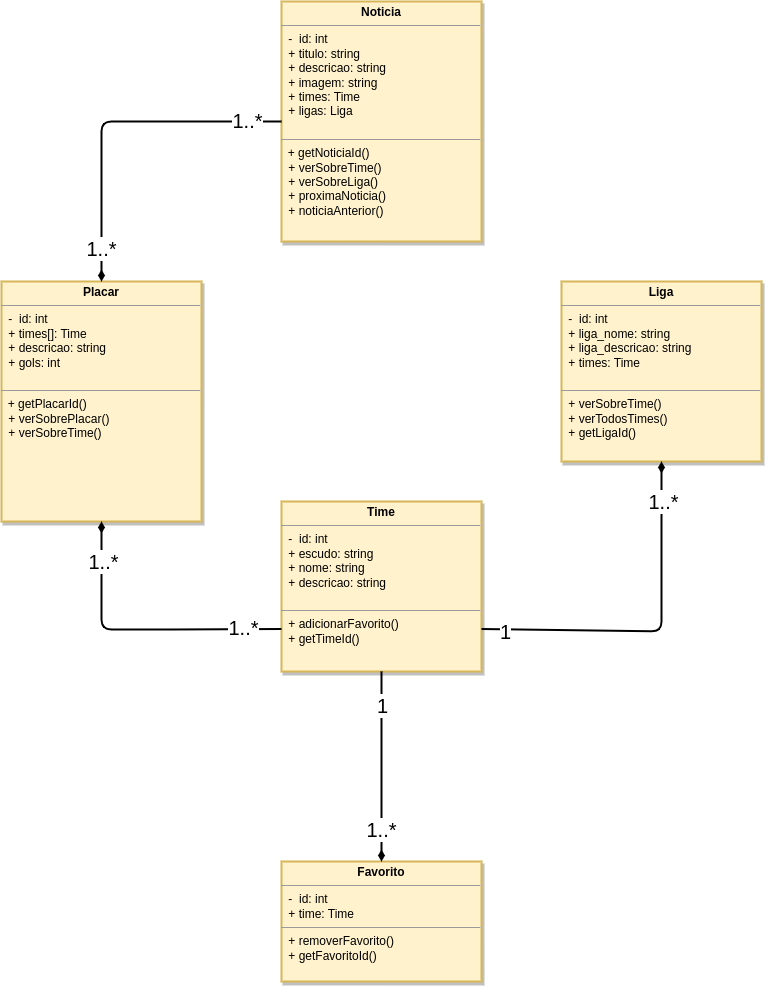

The diagram above was exported from draw.io. Its source (the exported page's mxGraphModel, read from the mxfile embedded in the PNG):
<mxGraphModel dx="1085" dy="605" grid="1" gridSize="10" guides="1" tooltips="1" connect="1" arrows="1" fold="1" page="1" pageScale="1" pageWidth="850" pageHeight="1100" math="0" shadow="0">
  <root>
    <mxCell id="0" />
    <mxCell id="1" parent="0" />
    <mxCell id="qrFmthoWR6yF3y5YOpaS-52" value="&lt;p style=&quot;margin:0px;margin-top:4px;text-align:center;&quot;&gt;&lt;b&gt;Favorito&lt;/b&gt;&lt;/p&gt;&lt;hr size=&quot;1&quot;&gt;&lt;p style=&quot;margin:0px;margin-left:4px;&quot;&gt;&amp;nbsp;-&amp;nbsp; id: int&lt;br&gt;&amp;nbsp;+ time: Time&lt;br&gt;&lt;/p&gt;&lt;hr size=&quot;1&quot;&gt;&lt;p style=&quot;margin:0px;margin-left:4px;&quot;&gt;&amp;nbsp;+ removerFavorito()&lt;br&gt;&amp;nbsp;+ getFavoritoId()&lt;br&gt;&lt;/p&gt;" style="verticalAlign=top;align=left;overflow=fill;fontSize=12;fontFamily=Helvetica;html=1;shadow=1;sketch=0;fillStyle=auto;strokeColor=#d6b656;strokeWidth=2;fillColor=#fff2cc;" vertex="1" parent="1">
      <mxGeometry x="320" y="980" width="200" height="120" as="geometry" />
    </mxCell>
    <mxCell id="qrFmthoWR6yF3y5YOpaS-53" value="&lt;p style=&quot;margin:0px;margin-top:4px;text-align:center;&quot;&gt;&lt;b&gt;Time&lt;/b&gt;&lt;/p&gt;&lt;hr size=&quot;1&quot;&gt;&lt;p style=&quot;margin:0px;margin-left:4px;&quot;&gt;&amp;nbsp;-&amp;nbsp; id: int&lt;br&gt;&amp;nbsp;+ escudo: string&lt;br&gt;&amp;nbsp;+ nome: string&lt;br&gt;&amp;nbsp;+ descricao: string&lt;br&gt;&lt;br&gt;&lt;/p&gt;&lt;hr size=&quot;1&quot;&gt;&lt;p style=&quot;margin:0px;margin-left:4px;&quot;&gt;&amp;nbsp;+ adicionarFavorito()&lt;br&gt;&amp;nbsp;+ getTimeId()&lt;/p&gt;" style="verticalAlign=top;align=left;overflow=fill;fontSize=12;fontFamily=Helvetica;html=1;shadow=1;sketch=0;fillStyle=auto;strokeColor=#d6b656;strokeWidth=2;fillColor=#fff2cc;" vertex="1" parent="1">
      <mxGeometry x="320" y="620" width="200" height="170" as="geometry" />
    </mxCell>
    <mxCell id="qrFmthoWR6yF3y5YOpaS-54" value="&lt;p style=&quot;margin:0px;margin-top:4px;text-align:center;&quot;&gt;&lt;b&gt;Liga&lt;/b&gt;&lt;/p&gt;&lt;hr size=&quot;1&quot;&gt;&lt;p style=&quot;margin:0px;margin-left:4px;&quot;&gt;&amp;nbsp;-&amp;nbsp; id: int&lt;br&gt;&amp;nbsp;+ liga_nome: string&lt;br&gt;&amp;nbsp;+ liga_descricao: string&lt;br&gt;&amp;nbsp;+ times: Time&lt;br&gt;&lt;br&gt;&lt;/p&gt;&lt;hr size=&quot;1&quot;&gt;&lt;p style=&quot;margin:0px;margin-left:4px;&quot;&gt;&amp;nbsp;+ verSobreTime()&lt;br&gt;&amp;nbsp;+ verTodosTimes()&lt;/p&gt;&lt;p style=&quot;margin:0px;margin-left:4px;&quot;&gt;&amp;nbsp;+ getLigaId()&lt;/p&gt;" style="verticalAlign=top;align=left;overflow=fill;fontSize=12;fontFamily=Helvetica;html=1;shadow=1;sketch=0;fillStyle=auto;strokeColor=#d6b656;strokeWidth=2;fillColor=#fff2cc;" vertex="1" parent="1">
      <mxGeometry x="600" y="400" width="200" height="180" as="geometry" />
    </mxCell>
    <mxCell id="qrFmthoWR6yF3y5YOpaS-55" value="&lt;p style=&quot;margin:0px;margin-top:4px;text-align:center;&quot;&gt;&lt;b&gt;Noticia&lt;/b&gt;&lt;/p&gt;&lt;hr size=&quot;1&quot;&gt;&lt;p style=&quot;margin:0px;margin-left:4px;&quot;&gt;&amp;nbsp;-&amp;nbsp; id: int&lt;br&gt;&amp;nbsp;+ titulo: string&lt;br&gt;&amp;nbsp;+ descricao: string&lt;br&gt;&amp;nbsp;+ imagem: string&lt;br&gt;&amp;nbsp;+ times: Time&lt;/p&gt;&lt;p style=&quot;margin:0px;margin-left:4px;&quot;&gt;&amp;nbsp;+ ligas: Liga&lt;br&gt;&lt;br&gt;&lt;/p&gt;&lt;hr size=&quot;1&quot;&gt;&amp;nbsp; + getNoticiaId()&lt;br&gt;&lt;p style=&quot;margin:0px;margin-left:4px;&quot;&gt;&amp;nbsp;+ verSobreTime()&lt;br&gt;&amp;nbsp;+ verSobreLiga()&lt;br&gt;&amp;nbsp;+ proximaNoticia()&lt;br&gt;&amp;nbsp;+ noticiaAnterior()&lt;/p&gt;&lt;span style=&quot;color: rgba(0, 0, 0, 0); font-family: monospace; font-size: 0px;&quot;&gt;%3CmxGraphModel%3E%3Croot%3E%3CmxCell%20id%3D%220%22%2F%3E%3CmxCell%20id%3D%221%22%20parent%3D%220%22%2F%3E%3CmxCell%20id%3D%222%22%20value%3D%22%26lt%3Bp%20style%3D%26quot%3Bmargin%3A0px%3Bmargin-top%3A4px%3Btext-align%3Acenter%3B%26quot%3B%26gt%3B%26lt%3Bb%26gt%3BLiga%26lt%3B%2Fb%26gt%3B%26lt%3B%2Fp%26gt%3B%26lt%3Bhr%20size%3D%26quot%3B1%26quot%3B%26gt%3B%26lt%3Bp%20style%3D%26quot%3Bmargin%3A0px%3Bmargin-left%3A4px%3B%26quot%3B%26gt%3B%26amp%3Bnbsp%3B-%20id%3A%20int%26lt%3Bbr%26gt%3B%26amp%3Bnbsp%3B%2B%20liga_nome%3A%20string%26lt%3Bbr%26gt%3B%26amp%3Bnbsp%3B%2B%20liga_descricao%3A%20string%26lt%3Bbr%26gt%3B%26amp%3Bnbsp%3B%2B%20times%3A%20Time%26lt%3Bbr%26gt%3B%26lt%3Bbr%26gt%3B%26lt%3B%2Fp%26gt%3B%26lt%3Bhr%20size%3D%26quot%3B1%26quot%3B%26gt%3B%26lt%3Bp%20style%3D%26quot%3Bmargin%3A0px%3Bmargin-left%3A4px%3B%26quot%3B%26gt%3B%2B%20verSobreTime()%26lt%3Bbr%26gt%3B%2B%20verTodosTimes()%26lt%3B%2Fp%26gt%3B%22%20style%3D%22verticalAlign%3Dtop%3Balign%3Dleft%3Boverflow%3Dfill%3BfontSize%3D12%3BfontFamily%3DHelvetica%3Bhtml%3D1%3Bshadow%3D1%3Bsketch%3D0%3BfillStyle%3Dauto%3BstrokeColor%3Ddefault%3BstrokeWidth%3D1%3BgradientColor%3Dnone%3B%22%20vertex%3D%221%22%20parent%3D%221%22%3E%3CmxGeometry%20x%3D%22530%22%20y%3D%22640%22%20width%3D%22200%22%20height%3D%22170%22%20as%3D%22geometry%22%2F%3E%3C%2FmxCell%3E%3C%2Froot%3E%3C%2FmxGraphModel%3E&lt;br&gt;&lt;br&gt;&lt;/span&gt;" style="verticalAlign=top;align=left;overflow=fill;fontSize=12;fontFamily=Helvetica;html=1;shadow=1;sketch=0;fillStyle=auto;strokeColor=#d6b656;strokeWidth=2;fillColor=#fff2cc;" vertex="1" parent="1">
      <mxGeometry x="320" y="120" width="200" height="240" as="geometry" />
    </mxCell>
    <mxCell id="qrFmthoWR6yF3y5YOpaS-56" value="&lt;p style=&quot;margin:0px;margin-top:4px;text-align:center;&quot;&gt;&lt;b&gt;Placar&lt;/b&gt;&lt;/p&gt;&lt;hr size=&quot;1&quot;&gt;&lt;p style=&quot;margin:0px;margin-left:4px;&quot;&gt;&amp;nbsp;-&amp;nbsp; id: int&lt;br&gt;&amp;nbsp;+ times[]: Time&lt;br&gt;&amp;nbsp;+ descricao: string&lt;br&gt;&amp;nbsp;+ gols: int&lt;/p&gt;&lt;p style=&quot;margin:0px;margin-left:4px;&quot;&gt;&lt;br&gt;&lt;/p&gt;&lt;hr size=&quot;1&quot;&gt;&amp;nbsp; + getPlacarId()&lt;br&gt;&lt;p style=&quot;margin:0px;margin-left:4px;&quot;&gt;&amp;nbsp;+ verSobrePlacar()&lt;br&gt;&amp;nbsp;+ verSobreTime()&lt;/p&gt;&lt;span style=&quot;color: rgba(0, 0, 0, 0); font-family: monospace; font-size: 0px;&quot;&gt;&lt;br&gt;&lt;br&gt;&lt;/span&gt;" style="verticalAlign=top;align=left;overflow=fill;fontSize=12;fontFamily=Helvetica;html=1;shadow=1;sketch=0;fillStyle=auto;strokeColor=#d6b656;strokeWidth=2;fillColor=#fff2cc;" vertex="1" parent="1">
      <mxGeometry x="40" y="400" width="200" height="240" as="geometry" />
    </mxCell>
    <mxCell id="qrFmthoWR6yF3y5YOpaS-58" value="" style="endArrow=diamondThin;endFill=1;html=1;rounded=1;exitX=0;exitY=0.5;exitDx=0;exitDy=0;entryX=0.5;entryY=0;entryDx=0;entryDy=0;strokeWidth=2;" edge="1" parent="1" source="qrFmthoWR6yF3y5YOpaS-55" target="qrFmthoWR6yF3y5YOpaS-56">
      <mxGeometry width="160" relative="1" as="geometry">
        <mxPoint x="400" y="410" as="sourcePoint" />
        <mxPoint x="560" y="410" as="targetPoint" />
        <Array as="points">
          <mxPoint x="140" y="240" />
        </Array>
      </mxGeometry>
    </mxCell>
    <mxCell id="qrFmthoWR6yF3y5YOpaS-59" value="1..*" style="edgeLabel;html=1;align=center;verticalAlign=middle;resizable=0;points=[];fontSize=20;" vertex="1" connectable="0" parent="qrFmthoWR6yF3y5YOpaS-58">
      <mxGeometry x="-0.8631" y="-2" relative="1" as="geometry">
        <mxPoint x="-11" as="offset" />
      </mxGeometry>
    </mxCell>
    <mxCell id="qrFmthoWR6yF3y5YOpaS-60" value="1..*" style="edgeLabel;html=1;align=center;verticalAlign=middle;resizable=0;points=[];fontSize=20;" vertex="1" connectable="0" parent="qrFmthoWR6yF3y5YOpaS-58">
      <mxGeometry x="0.8512" y="-1" relative="1" as="geometry">
        <mxPoint y="-9" as="offset" />
      </mxGeometry>
    </mxCell>
    <mxCell id="qrFmthoWR6yF3y5YOpaS-61" value="" style="endArrow=diamondThin;endFill=1;html=1;rounded=1;exitX=0;exitY=0.75;exitDx=0;exitDy=0;entryX=0.5;entryY=1;entryDx=0;entryDy=0;strokeWidth=2;" edge="1" parent="1" source="qrFmthoWR6yF3y5YOpaS-53" target="qrFmthoWR6yF3y5YOpaS-56">
      <mxGeometry width="160" relative="1" as="geometry">
        <mxPoint x="230" y="820" as="sourcePoint" />
        <mxPoint x="50" y="1060" as="targetPoint" />
        <Array as="points">
          <mxPoint x="200" y="748" />
          <mxPoint x="140" y="748" />
        </Array>
      </mxGeometry>
    </mxCell>
    <mxCell id="qrFmthoWR6yF3y5YOpaS-62" value="1..*" style="edgeLabel;html=1;align=center;verticalAlign=middle;resizable=0;points=[];fontSize=20;" vertex="1" connectable="0" parent="qrFmthoWR6yF3y5YOpaS-61">
      <mxGeometry x="-0.8631" y="-2" relative="1" as="geometry">
        <mxPoint x="-19" as="offset" />
      </mxGeometry>
    </mxCell>
    <mxCell id="qrFmthoWR6yF3y5YOpaS-63" value="1..*" style="edgeLabel;html=1;align=center;verticalAlign=middle;resizable=0;points=[];fontSize=20;" vertex="1" connectable="0" parent="qrFmthoWR6yF3y5YOpaS-61">
      <mxGeometry x="0.8512" y="-1" relative="1" as="geometry">
        <mxPoint y="18" as="offset" />
      </mxGeometry>
    </mxCell>
    <mxCell id="qrFmthoWR6yF3y5YOpaS-64" value="" style="endArrow=diamondThin;endFill=1;html=1;rounded=1;entryX=0.5;entryY=1;entryDx=0;entryDy=0;strokeWidth=2;exitX=1;exitY=0.75;exitDx=0;exitDy=0;" edge="1" parent="1" source="qrFmthoWR6yF3y5YOpaS-53" target="qrFmthoWR6yF3y5YOpaS-54">
      <mxGeometry width="160" relative="1" as="geometry">
        <mxPoint x="820" y="845" as="sourcePoint" />
        <mxPoint x="640" y="720" as="targetPoint" />
        <Array as="points">
          <mxPoint x="700" y="750" />
        </Array>
      </mxGeometry>
    </mxCell>
    <mxCell id="qrFmthoWR6yF3y5YOpaS-65" value="1" style="edgeLabel;html=1;align=center;verticalAlign=middle;resizable=0;points=[];fontSize=20;" vertex="1" connectable="0" parent="qrFmthoWR6yF3y5YOpaS-64">
      <mxGeometry x="-0.8631" y="-2" relative="1" as="geometry">
        <mxPoint as="offset" />
      </mxGeometry>
    </mxCell>
    <mxCell id="qrFmthoWR6yF3y5YOpaS-66" value="1..*" style="edgeLabel;html=1;align=center;verticalAlign=middle;resizable=0;points=[];fontSize=20;" vertex="1" connectable="0" parent="qrFmthoWR6yF3y5YOpaS-64">
      <mxGeometry x="0.8512" y="-1" relative="1" as="geometry">
        <mxPoint y="13" as="offset" />
      </mxGeometry>
    </mxCell>
    <mxCell id="qrFmthoWR6yF3y5YOpaS-67" value="" style="endArrow=diamondThin;endFill=1;html=1;rounded=1;strokeWidth=2;exitX=0.5;exitY=1;exitDx=0;exitDy=0;" edge="1" parent="1" source="qrFmthoWR6yF3y5YOpaS-53">
      <mxGeometry width="160" relative="1" as="geometry">
        <mxPoint x="570" y="760" as="sourcePoint" />
        <mxPoint x="420" y="980" as="targetPoint" />
        <Array as="points" />
      </mxGeometry>
    </mxCell>
    <mxCell id="qrFmthoWR6yF3y5YOpaS-68" value="1" style="edgeLabel;html=1;align=center;verticalAlign=middle;resizable=0;points=[];fontSize=20;" vertex="1" connectable="0" parent="qrFmthoWR6yF3y5YOpaS-67">
      <mxGeometry x="-0.8631" y="-2" relative="1" as="geometry">
        <mxPoint x="2" y="21" as="offset" />
      </mxGeometry>
    </mxCell>
    <mxCell id="qrFmthoWR6yF3y5YOpaS-69" value="1..*" style="edgeLabel;html=1;align=center;verticalAlign=middle;resizable=0;points=[];fontSize=20;" vertex="1" connectable="0" parent="qrFmthoWR6yF3y5YOpaS-67">
      <mxGeometry x="0.8512" y="-1" relative="1" as="geometry">
        <mxPoint y="-19" as="offset" />
      </mxGeometry>
    </mxCell>
  </root>
</mxGraphModel>